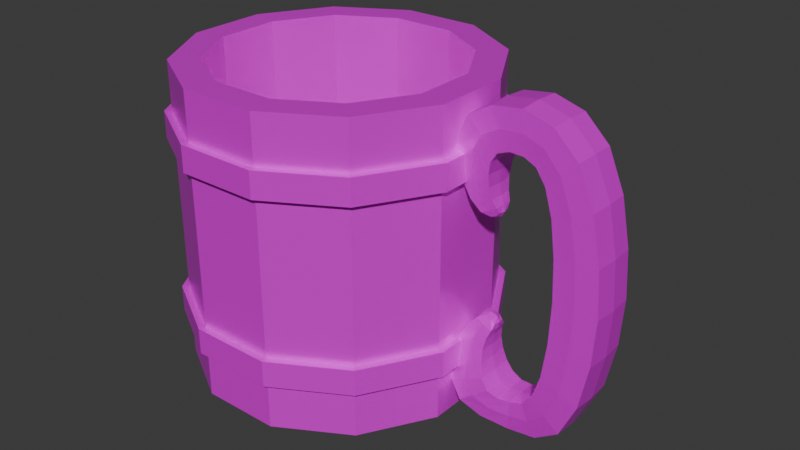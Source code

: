 # Source: jarra.blend  (saved by Blender 4.0.36; exported with 4.5.12 LTS)
import bpy
from mathutils import Matrix  # noqa: F401  (used for matrix-valued properties, if any)

bpy.ops.wm.read_factory_settings(use_empty=True)
scene = bpy.context.scene
scene.name = 'Scene'

# ---- collections
col_collection = bpy.data.collections.new('Collection'); scene.collection.children.link(col_collection)

# ---- images (referenced by path relative to the original .blend; pixels are not part of the script)
import os
ASSET_DIR = os.environ.get("B2B_ASSET_DIR", "")  # directory of the original .blend (textures are referenced by path, not embedded)
HERE = os.path.dirname(os.path.abspath(__file__))  # packed textures are extracted next to this script under _unpacked/

def load_image(name, relpath, width, height, colorspace="sRGB"):
    """Load a texture the original file referenced (path relative to the .blend, or extracted next to this script)."""
    p = next((c for c in (os.path.join(HERE, relpath), os.path.join(ASSET_DIR, relpath)) if relpath and os.path.exists(c)), "")
    if p:
        img = bpy.data.images.load(p, check_existing=True)
        img.name = name
    else:  # same state as the original file: an image datablock whose file is absent (Cycles renders it pink)
        img = bpy.data.images.new(name, width, height)
        img.source = "FILE"
        img.filepath = "//" + (relpath or name)
    img.colorspace_settings.name = colorspace
    return img
img_jarra_roughness = load_image('Jarra_Roughness', 'Jarra_Roughness.png', 1024, 1024, 'Non-Color')
img_jarra_metalness = load_image('Jarra_Metalness', 'Jarra_Metalness.png', 1024, 1024, 'Non-Color')
img_jarra_color = load_image('Jarra_Color', 'Jarra_Color.png', 1024, 1024, 'sRGB')

# ---- materials (node trees are filled in below, after node groups)
mat_jarra = bpy.data.materials.new('Jarra')

# ---- material node trees
mat_jarra.use_nodes = True; mat_jarra.node_tree.nodes.clear()
_N = mat_jarra.node_tree.nodes; _L = mat_jarra.node_tree.links
n0 = _N.new('ShaderNodeOutputMaterial'); n0.name = 'Material Output'; n0.location = (300, 300)
n1 = _N.new('ShaderNodeBsdfPrincipled'); n1.name = 'Principled BSDF'; n1.location = (10, 300)
n1.inputs[3].default_value = 1.45
n2 = _N.new('ShaderNodeTexImage'); n2.name = 'Image Texture.001'; n2.location = (-327, 205)
n2.image = img_jarra_roughness
n3 = _N.new('ShaderNodeTexImage'); n3.name = 'Image Texture.002'; n3.location = (-324, -86)
n3.image = img_jarra_metalness
n4 = _N.new('ShaderNodeTexImage'); n4.name = 'Image Texture'; n4.location = (-326, 498)
n4.image = img_jarra_color
_L.new(n1.outputs[0], n0.inputs[0])
_L.new(n2.outputs[0], n1.inputs[2])
_L.new(n3.outputs[0], n1.inputs[1])
_L.new(n4.outputs[0], n1.inputs[0])
n0.is_active_output = True

# ---- world
world_world = bpy.data.worlds.new('World'); scene.world = world_world
world_world.use_nodes = True; world_world.node_tree.nodes.clear()
_N = world_world.node_tree.nodes; _L = world_world.node_tree.links
n0 = _N.new('ShaderNodeOutputWorld'); n0.name = 'World Output'; n0.location = (300, 300)
n1 = _N.new('ShaderNodeBackground'); n1.name = 'Background'; n1.location = (10, 300)
n1.inputs[0].default_value = (0.05088, 0.05088, 0.05088, 1.0)
_L.new(n1.outputs[0], n0.inputs[0])
n0.is_active_output = True
world_world.color = (0.05088, 0.05088, 0.05088)
world_world.use_sun_shadow = False
world_world.sun_shadow_jitter_overblur = 0.0

# ---- meshes
me_cylinder = bpy.data.meshes.new('Cylinder')
me_cylinder.from_pydata([(-0.01896, 0.07046, -0.07296), (-0.01525, 0.05667, 0.07296), (0.01881, 0.0705, -0.07296), (0.01513, 0.0567, 0.07296), (0.05154, 0.05164, -0.07296), (0.04146, 0.04154, 0.07296), (0.07046, 0.01896, -0.07296), (0.05667, 0.01525, 0.07296), (0.0705, -0.01881, -0.07296), (0.0567, -0.01513, 0.07296), (0.05164, -0.05154, -0.07296), (0.04154, -0.04146, 0.07296), (0.01896, -0.07046, -0.07296), (0.01525, -0.05667, 0.07296), (-0.01881, -0.0705, -0.07296), (-0.01513, -0.0567, 0.07296), (-0.05154, -0.05164, -0.07296), (-0.04146, -0.04154, 0.07296), (-0.07046, -0.01896, -0.07296), (-0.05667, -0.01525, 0.07296), (-0.0705, 0.01881, -0.07296), (-0.0567, 0.01513, 0.07296), (-0.05164, 0.05154, -0.07296), (-0.04154, 0.04146, 0.07296), (0.01881, 0.0705, 0.07296), (-0.01896, 0.07046, 0.07296), (0.05154, 0.05164, 0.07296), (0.07046, 0.01896, 0.07296), (0.0705, -0.01881, 0.07296), (0.05164, -0.05154, 0.07296), (0.01896, -0.07046, 0.07296), (-0.01881, -0.0705, 0.07296), (-0.05154, -0.05164, 0.07296), (-0.07046, -0.01896, 0.07296), (-0.0705, 0.01881, 0.07296), (-0.05164, 0.05154, 0.07296), (0.01513, 0.0567, -0.06075), (-0.01525, 0.05667, -0.06075), (0.04146, 0.04154, -0.06075), (0.05667, 0.01525, -0.06075), (0.0567, -0.01513, -0.06075), (0.04154, -0.04146, -0.06075), (0.01525, -0.05667, -0.06075), (-0.01513, -0.0567, -0.06075), (-0.04146, -0.04154, -0.06075), (-0.05667, -0.01525, -0.06075), (-0.0567, 0.01513, -0.06075), (-0.04154, 0.04146, -0.06075), (-0.01967, -0.07371, -0.03736), (-0.01967, -0.07371, -0.04995), (-0.01967, -0.07371, 0.04995), (-0.01967, -0.07371, 0.03736), (-0.05389, -0.054, -0.03736), (-0.05389, -0.054, -0.04995), (-0.05389, -0.054, 0.04995), (-0.05389, -0.054, 0.03736), (-0.07367, -0.01982, -0.03736), (-0.07367, -0.01982, -0.04995), (-0.07367, -0.01982, 0.04995), (-0.07367, -0.01982, 0.03736), (-0.07371, 0.01967, -0.03736), (-0.07371, 0.01967, -0.04995), (-0.07371, 0.01967, 0.04995), (-0.07371, 0.01967, 0.03736), (-0.054, 0.05389, -0.03736), (-0.054, 0.05389, -0.04995), (-0.01982, 0.07367, -0.04995), (-0.01982, 0.07367, -0.03736), (-0.01982, 0.07367, 0.03736), (-0.01982, 0.07367, 0.04995), (-0.054, 0.05389, 0.04995), (-0.054, 0.05389, 0.03736), (-0.01896, 0.07046, 0.04995), (-0.01896, 0.07046, 0.03736), (-0.01896, 0.07046, -0.03736), (-0.01896, 0.07046, -0.04995), (0.01881, 0.0705, -0.04995), (0.01881, 0.0705, -0.03736), (0.01881, 0.0705, 0.03736), (0.01881, 0.0705, 0.04995), (0.05154, 0.05164, -0.04995), (0.05154, 0.05164, -0.03736), (0.05154, 0.05164, 0.03736), (0.05154, 0.05164, 0.04995), (0.07046, 0.01896, -0.04995), (0.07046, 0.01896, -0.03736), (0.07046, 0.01896, 0.03736), (0.07046, 0.01896, 0.04995), (0.0705, -0.01881, -0.04995), (0.0705, -0.01881, -0.03736), (0.0705, -0.01881, 0.03736), (0.0705, -0.01881, 0.04995), (0.05164, -0.05154, -0.04995), (0.05164, -0.05154, -0.03736), (0.05164, -0.05154, 0.03736), (0.05164, -0.05154, 0.04995), (0.01896, -0.07046, -0.04995), (0.01896, -0.07046, -0.03736), (0.01896, -0.07046, 0.03736), (0.01896, -0.07046, 0.04995), (-0.01881, -0.0705, -0.04995), (-0.01881, -0.0705, -0.03736), (-0.01881, -0.0705, 0.03736), (-0.01881, -0.0705, 0.04995), (-0.05154, -0.05164, -0.04995), (-0.05154, -0.05164, -0.03736), (-0.05154, -0.05164, 0.03736), (-0.05154, -0.05164, 0.04995), (-0.07046, -0.01896, -0.04995), (-0.07046, -0.01896, -0.03736), (-0.07046, -0.01896, 0.03736), (-0.07046, -0.01896, 0.04995), (-0.0705, 0.01881, -0.04995), (-0.0705, 0.01881, -0.03736), (-0.0705, 0.01881, 0.03736), (-0.0705, 0.01881, 0.04995), (-0.05164, 0.05154, -0.04995), (-0.05164, 0.05154, -0.03736), (-0.05164, 0.05154, 0.03736), (-0.05164, 0.05154, 0.04995), (0.01982, -0.07367, 0.03736), (0.01982, -0.07367, 0.04995), (0.01982, -0.07367, -0.04995), (0.01982, -0.07367, -0.03736), (0.054, -0.05389, 0.03736), (0.054, -0.05389, 0.04995), (0.054, -0.05389, -0.04995), (0.054, -0.05389, -0.03736), (0.07371, -0.01967, 0.03736), (0.07371, -0.01967, 0.04995), (0.07371, -0.01967, -0.04995), (0.07371, -0.01967, -0.03736), (0.07367, 0.01982, 0.03736), (0.07367, 0.01982, 0.04995), (0.07367, 0.01982, -0.04995), (0.07367, 0.01982, -0.03736), (0.05389, 0.054, 0.03736), (0.05389, 0.054, 0.04995), (0.05389, 0.054, -0.04995), (0.05389, 0.054, -0.03736), (0.01967, 0.07371, 0.03736), (0.01967, 0.07371, 0.04995), (0.01967, 0.07371, -0.04995), (0.01967, 0.07371, -0.03736), (0.06981, -0.008167, 0.04696), (0.07561, -0.01033, 0.06762), (0.06981, 0.008167, 0.04696), (0.07561, 0.01033, 0.06762), (0.08502, -0.008167, 0.04422), (0.0902, -0.01033, 0.05534), (0.08502, 0.008167, 0.04422), (0.0902, 0.01033, 0.05534), (0.1011, -0.01077, 0.07641), (0.1011, 0.01077, 0.07641), (0.1026, 0.01077, 0.05751), (0.1026, -0.01077, 0.05751), (0.1263, -0.01077, 0.0615), (0.1263, 0.01077, 0.0615), (0.1127, 0.01077, 0.04802), (0.1127, -0.01077, 0.04802), (0.08752, -0.002778, 0.02613), (0.08752, 0.002778, 0.02613), (0.08325, -0.002778, 0.02319), (0.08325, 0.002778, 0.02319), (0.07517, 0.005867, 0.02993), (0.08554, 0.005867, 0.03264), (0.08554, -0.005867, 0.03264), (0.07517, -0.005867, 0.02993), (0.06981, -0.008167, -0.04696), (0.07541, -0.00977, -0.06617), (0.06981, 0.008167, -0.04696), (0.07541, 0.00977, -0.06617), (0.08502, -0.008167, -0.04422), (0.08974, -0.00977, -0.05517), (0.08502, 0.008167, -0.04422), (0.08974, 0.00977, -0.05517), (0.1003, -0.008529, -0.07059), (0.1003, 0.008529, -0.07059), (0.1008, 0.008529, -0.05684), (0.1008, -0.008529, -0.05684), (0.1261, -0.01021, -0.06004), (0.1261, 0.01021, -0.06004), (0.1123, 0.01021, -0.04785), (0.1123, -0.01021, -0.04785), (0.08752, -0.002778, -0.02613), (0.08752, 0.002778, -0.02613), (0.08325, -0.002778, -0.02319), (0.08325, 0.002778, -0.02319), (0.07517, 0.005867, -0.02993), (0.08554, 0.005867, -0.03264), (0.08554, -0.005867, -0.03264), (0.07517, -0.005867, -0.02993), (0.1383, -0.01077, 0.02184), (0.1383, -0.01077, -0.02184), (0.1383, 0.01077, -0.02184), (0.1383, 0.01077, 0.02184), (0.1185, 0.01077, -0.01937), (0.1185, 0.01077, 0.01937), (0.1185, -0.01077, -0.01937), (0.1185, -0.01077, 0.01937), (0.06931, 5.58e-09, 0.04705), (0.0704, -0.009397, 0.05771), (0.07513, 4.791e-09, 0.06803), (0.0704, 0.009397, 0.05771), (0.07742, 0.008712, 0.04559), (0.0829, 0.01102, 0.06148), (0.08663, 0.009397, 0.05046), (0.08553, 5.92e-09, 0.04412), (0.09068, 7.084e-09, 0.05493), (0.08663, -0.009397, 0.05046), (0.07742, -0.008712, 0.04559), (0.0829, -0.01102, 0.06148), (0.1011, 1.767e-09, 0.07704), (0.1019, 0.01149, 0.06696), (0.1027, 5.742e-09, 0.05688), (0.1019, -0.01149, 0.06696), (0.08682, 0.01072, 0.07437), (0.09605, 0.01072, 0.05768), (0.09605, -0.01072, 0.05768), (0.08682, -0.01072, 0.07437), (0.1267, 2.022e-09, 0.06195), (0.1195, 0.01149, 0.05476), (0.1123, 6.082e-09, 0.04757), (0.1195, -0.01149, 0.05476), (0.1082, 0.01077, 0.05478), (0.1082, -0.01077, 0.05478), (0.1149, -0.01077, 0.07245), (0.1149, 0.01077, 0.07245), (0.07171, 0.006956, 0.03748), (0.0871, 0.00468, 0.0288), (0.08469, -0.006956, 0.03796), (0.07949, -0.00468, 0.02486), (0.08583, -0.003023, 0.02425), (0.0881, 5.525e-09, 0.02596), (0.08583, 0.003023, 0.02425), (0.08355, 5.827e-09, 0.02254), (0.07949, 0.00468, 0.02486), (0.08469, 0.006956, 0.03796), (0.0871, -0.00468, 0.0288), (0.07171, -0.006956, 0.03748), (0.08036, 0.006258, 0.03129), (0.07483, 5.725e-09, 0.02984), (0.08588, 5.521e-09, 0.03273), (0.08036, -0.006258, 0.03129), (0.06931, 5.504e-09, -0.04705), (0.07038, -0.009327, -0.05753), (0.07494, 5.054e-09, -0.06654), (0.07038, 0.009327, -0.05753), (0.07742, 0.008712, -0.04559), (0.08258, 0.01042, -0.06067), (0.08657, 0.009327, -0.05044), (0.08553, 5.835e-09, -0.04412), (0.09021, 6.846e-09, -0.0548), (0.08657, -0.009327, -0.05044), (0.07742, -0.008712, -0.04559), (0.08258, -0.01042, -0.06067), (0.1003, 2.828e-09, -0.07105), (0.1006, 0.009097, -0.06371), (0.1008, 5.487e-09, -0.05638), (0.1006, -0.009097, -0.06371), (0.08625, 0.009105, -0.07019), (0.09473, 0.009105, -0.0572), (0.09473, -0.009105, -0.0572), (0.08625, -0.009105, -0.07019), (0.1265, 2.276e-09, -0.06045), (0.1192, 0.01089, -0.05394), (0.1118, 5.674e-09, -0.04744), (0.1192, -0.01089, -0.05394), (0.1069, 0.00916, -0.05429), (0.1069, -0.00916, -0.05429), (0.1144, -0.00916, -0.06826), (0.1144, 0.00916, -0.06826), (0.07171, 0.006956, -0.03748), (0.0871, 0.00468, -0.0288), (0.08469, -0.006956, -0.03796), (0.07949, -0.00468, -0.02486), (0.08583, -0.003023, -0.02425), (0.0881, 5.585e-09, -0.02596), (0.08583, 0.003023, -0.02425), (0.08355, 5.772e-09, -0.02254), (0.07949, 0.00468, -0.02486), (0.08469, 0.006956, -0.03796), (0.0871, -0.00468, -0.0288), (0.07171, -0.006956, -0.03748), (0.08036, 0.006258, -0.03129), (0.07483, 5.801e-09, -0.02984), (0.08588, 5.547e-09, -0.03273), (0.08036, -0.006258, -0.03129), (0.1397, -0.01077, 0.0), (0.139, 9.021e-09, -0.02192), (0.1397, 0.01077, 1.529e-10), (0.139, 9.088e-09, 0.02192), (0.1284, 0.01149, -0.0206), (0.1193, 0.01077, 7.645e-11), (0.1284, 0.01149, 0.0206), (0.1179, 1.038e-08, -0.01928), (0.1193, -0.01077, 1.359e-10), (0.1179, 1.055e-08, 0.01928), (0.1284, -0.01149, -0.0206), (0.1284, -0.01149, 0.0206), (0.134, 0.0107, -0.04331), (0.134, -0.0107, -0.04331), (0.134, 0.01077, 0.04349), (0.134, -0.01077, 0.04349), (0.1162, -0.0107, -0.03591), (0.1163, -0.01077, 0.03593), (0.1162, 0.0107, -0.03591), (0.1163, 0.01077, 0.03593), (0.06986, 5.3e-09, 0.05796), (0.07852, 0.01002, 0.05409), (0.08717, 6.404e-09, 0.05022), (0.07852, -0.01002, 0.05409), (0.08337, -0.005069, 0.02677), (0.09144, 0.01143, 0.06603), (0.108, 4.808e-09, 0.05419), (0.09636, 6.591e-09, 0.05713), (0.08652, 3.482e-09, 0.07493), (0.09144, -0.01143, 0.06603), (0.1251, 0.01142, -0.03961), (0.1152, 1.036e-09, 0.07304), (0.1116, -0.01149, 0.06362), (0.1116, 0.01149, 0.06362), (0.0782, 0.00742, 0.03772), (0.1156, 7.882e-09, -0.03566), (0.1251, -0.01142, -0.03961), (0.08747, 5.491e-09, 0.02894), (0.07926, 6.018e-09, 0.0246), (0.08337, 0.005069, 0.02677), (0.08671, 5.721e-09, 0.02344), (0.07128, 5.402e-09, 0.03746), (0.08512, 5.631e-09, 0.03798), (0.0782, -0.00742, 0.03772), (0.06984, 5.181e-09, -0.05777), (0.07848, 0.009949, -0.05399), (0.08711, 6.455e-09, -0.0502), (0.07848, -0.009949, -0.05399), (0.08337, -0.005069, -0.02677), (0.09049, 0.009712, -0.06369), (0.1067, 4.96e-09, -0.05383), (0.09502, 6.15e-09, -0.05676), (0.08597, 4.094e-09, -0.07062), (0.09049, -0.009712, -0.06369), (0.1251, -0.01149, 0.03971), (0.1146, 1.648e-09, -0.06873), (0.1106, -0.009771, -0.06128), (0.1106, 0.009771, -0.06128), (0.0782, 0.00742, -0.03772), (0.1251, 0.01149, 0.03971), (0.1157, 8.171e-09, 0.03568), (0.1346, 5.402e-09, 0.04374), (0.08747, 5.551e-09, -0.02894), (0.07926, 5.963e-09, -0.0246), (0.08337, 0.005069, -0.02677), (0.08671, 5.678e-09, -0.02344), (0.07128, 5.394e-09, -0.03746), (0.08512, 5.691e-09, -0.03798), (0.0782, -0.00742, -0.03772), (0.1404, 1.038e-08, -6.795e-11), (0.1295, 0.01149, 5.096e-11), (0.1186, 1.143e-08, -8.494e-11), (0.1295, -0.01149, 2.039e-10), (0.1346, 5.504e-09, -0.04356)], [], [(0, 75, 76, 2), (83, 26, 27, 87), (87, 27, 28, 91), (91, 28, 29, 95), (95, 29, 30, 99), (99, 30, 31, 103), (103, 31, 32, 107), (107, 32, 33, 111), (111, 33, 34, 115), (115, 34, 35, 119), (19, 17, 44, 45), (78, 82, 81, 77), (0, 2, 4, 6, 8, 10, 12, 14, 16, 18, 20, 22), (1, 3, 24, 25), (3, 5, 26, 24), (5, 7, 27, 26), (7, 9, 28, 27), (9, 11, 29, 28), (11, 13, 30, 29), (13, 15, 31, 30), (15, 17, 32, 31), (17, 19, 33, 32), (19, 21, 34, 33), (21, 23, 35, 34), (23, 1, 25, 35), (36, 37, 47, 46, 45, 44, 43, 42, 41, 40, 39, 38), (13, 11, 41, 42), (7, 5, 38, 39), (21, 19, 45, 46), (15, 13, 42, 43), (9, 7, 39, 40), (23, 21, 46, 47), (3, 1, 37, 36), (17, 15, 43, 44), (11, 9, 40, 41), (1, 23, 47, 37), (5, 3, 36, 38), (79, 24, 26, 83), (70, 69, 68, 71), (114, 118, 117, 113), (110, 114, 113, 109), (106, 110, 109, 105), (102, 106, 105, 101), (98, 102, 101, 97), (94, 98, 97, 93), (90, 94, 93, 89), (86, 90, 89, 85), (82, 86, 85, 81), (22, 116, 75, 0), (73, 78, 77, 74), (20, 112, 116, 22), (18, 108, 112, 20), (16, 104, 108, 18), (14, 100, 104, 16), (12, 96, 100, 14), (10, 92, 96, 12), (8, 88, 92, 10), (6, 84, 88, 8), (4, 80, 84, 6), (2, 76, 80, 4), (72, 25, 24, 79), (118, 73, 74, 117), (119, 72, 69, 70), (72, 79, 141, 69), (96, 92, 126, 122), (103, 107, 54, 50), (77, 81, 139, 143), (98, 94, 124, 120), (113, 117, 64, 60), (88, 84, 134, 130), (95, 99, 121, 125), (90, 86, 132, 128), (105, 109, 56, 52), (80, 76, 142, 138), (116, 112, 61, 65), (87, 91, 129, 133), (82, 78, 140, 136), (97, 101, 48, 123), (118, 114, 63, 71), (108, 104, 53, 57), (79, 83, 137, 141), (115, 119, 70, 62), (89, 93, 127, 131), (110, 106, 55, 59), (100, 96, 122, 49), (107, 111, 58, 54), (119, 35, 25, 72), (66, 65, 64, 67), (62, 70, 71, 63), (65, 61, 60, 64), (58, 62, 63, 59), (61, 57, 56, 60), (54, 58, 59, 55), (57, 53, 52, 56), (50, 54, 55, 51), (53, 49, 48, 52), (121, 50, 51, 120), (49, 122, 123, 48), (125, 121, 120, 124), (122, 126, 127, 123), (129, 125, 124, 128), (126, 130, 131, 127), (133, 129, 128, 132), (130, 134, 135, 131), (137, 133, 132, 136), (134, 138, 139, 135), (141, 137, 136, 140), (138, 142, 143, 139), (69, 141, 140, 68), (142, 66, 67, 143), (106, 102, 51, 55), (85, 89, 131, 135), (111, 115, 62, 58), (78, 73, 68, 140), (104, 100, 49, 53), (114, 110, 59, 63), (93, 97, 123, 127), (76, 75, 66, 142), (73, 118, 71, 68), (83, 87, 133, 137), (112, 108, 57, 61), (74, 77, 143, 67), (101, 105, 52, 48), (86, 82, 136, 132), (91, 95, 125, 129), (75, 116, 65, 66), (84, 80, 138, 134), (109, 113, 60, 56), (94, 90, 128, 124), (99, 103, 50, 121), (92, 88, 130, 126), (117, 74, 67, 64), (102, 98, 120, 51), (81, 85, 135, 139), (144, 201, 308, 200), (201, 145, 202, 308), (308, 202, 147, 203), (200, 308, 203, 146), (146, 203, 309, 204), (203, 147, 205, 309), (309, 205, 151, 206), (204, 309, 206, 150), (150, 206, 310, 207), (206, 151, 208, 310), (310, 208, 149, 209), (207, 310, 209, 148), (148, 209, 311, 210), (209, 149, 211, 311), (311, 211, 145, 201), (210, 311, 201, 144), (166, 243, 312, 238), (243, 167, 231, 312), (312, 231, 162, 232), (238, 312, 232, 160), (151, 205, 313, 217), (205, 147, 216, 313), (313, 216, 153, 213), (217, 313, 213, 154), (155, 214, 314, 225), (214, 154, 224, 314), (314, 224, 158, 222), (225, 314, 222, 159), (149, 208, 315, 218), (208, 151, 217, 315), (315, 217, 154, 214), (218, 315, 214, 155), (147, 202, 316, 216), (202, 145, 219, 316), (316, 219, 152, 212), (216, 316, 212, 153), (145, 211, 317, 219), (211, 149, 218, 317), (317, 218, 155, 215), (219, 317, 215, 152), (182, 306, 318, 265), (306, 196, 292, 318), (318, 292, 194, 300), (265, 318, 300, 181), (153, 212, 319, 227), (212, 152, 226, 319), (319, 226, 156, 220), (227, 319, 220, 157), (152, 215, 320, 226), (215, 155, 225, 320), (320, 225, 159, 223), (226, 320, 223, 156), (154, 213, 321, 224), (213, 153, 227, 321), (321, 227, 157, 221), (224, 321, 221, 158), (146, 204, 322, 228), (204, 150, 237, 322), (322, 237, 165, 240), (228, 322, 240, 164), (183, 304, 323, 266), (304, 198, 295, 323), (323, 295, 196, 306), (266, 323, 306, 182), (180, 301, 324, 267), (301, 193, 298, 324), (324, 298, 198, 304), (267, 324, 304, 183), (165, 242, 325, 229), (242, 166, 238, 325), (325, 238, 160, 233), (229, 325, 233, 161), (167, 241, 326, 231), (241, 164, 236, 326), (326, 236, 163, 235), (231, 326, 235, 162), (164, 240, 327, 236), (240, 165, 229, 327), (327, 229, 161, 234), (236, 327, 234, 163), (163, 234, 328, 235), (234, 161, 233, 328), (328, 233, 160, 232), (235, 328, 232, 162), (144, 200, 329, 239), (200, 146, 228, 329), (329, 228, 164, 241), (239, 329, 241, 167), (150, 207, 330, 237), (207, 148, 230, 330), (330, 230, 166, 242), (237, 330, 242, 165), (148, 210, 331, 230), (210, 144, 239, 331), (331, 239, 167, 243), (230, 331, 243, 166), (168, 244, 332, 245), (244, 170, 247, 332), (332, 247, 171, 246), (245, 332, 246, 169), (170, 248, 333, 247), (248, 174, 250, 333), (333, 250, 175, 249), (247, 333, 249, 171), (174, 251, 334, 250), (251, 172, 253, 334), (334, 253, 173, 252), (250, 334, 252, 175), (172, 254, 335, 253), (254, 168, 245, 335), (335, 245, 169, 255), (253, 335, 255, 173), (190, 282, 336, 287), (282, 184, 276, 336), (336, 276, 186, 275), (287, 336, 275, 191), (175, 261, 337, 249), (261, 178, 257, 337), (337, 257, 177, 260), (249, 337, 260, 171), (179, 269, 338, 258), (269, 183, 266, 338), (338, 266, 182, 268), (258, 338, 268, 178), (173, 262, 339, 252), (262, 179, 258, 339), (339, 258, 178, 261), (252, 339, 261, 175), (171, 260, 340, 246), (260, 177, 256, 340), (340, 256, 176, 263), (246, 340, 263, 169), (169, 263, 341, 255), (263, 176, 259, 341), (341, 259, 179, 262), (255, 341, 262, 173), (156, 223, 342, 303), (223, 159, 305, 342), (342, 305, 199, 299), (303, 342, 299, 192), (177, 271, 343, 256), (271, 181, 264, 343), (343, 264, 180, 270), (256, 343, 270, 176), (176, 270, 344, 259), (270, 180, 267, 344), (344, 267, 183, 269), (259, 344, 269, 179), (178, 268, 345, 257), (268, 182, 265, 345), (345, 265, 181, 271), (257, 345, 271, 177), (170, 272, 346, 248), (272, 188, 284, 346), (346, 284, 189, 281), (248, 346, 281, 174), (158, 221, 347, 307), (221, 157, 302, 347), (347, 302, 195, 294), (307, 347, 294, 197), (159, 222, 348, 305), (222, 158, 307, 348), (348, 307, 197, 297), (305, 348, 297, 199), (157, 220, 349, 302), (220, 156, 303, 349), (349, 303, 192, 291), (302, 349, 291, 195), (189, 273, 350, 286), (273, 185, 277, 350), (350, 277, 184, 282), (286, 350, 282, 190), (191, 275, 351, 285), (275, 186, 279, 351), (351, 279, 187, 280), (285, 351, 280, 188), (188, 280, 352, 284), (280, 187, 278, 352), (352, 278, 185, 273), (284, 352, 273, 189), (187, 279, 353, 278), (279, 186, 276, 353), (353, 276, 184, 277), (278, 353, 277, 185), (168, 283, 354, 244), (283, 191, 285, 354), (354, 285, 188, 272), (244, 354, 272, 170), (174, 281, 355, 251), (281, 189, 286, 355), (355, 286, 190, 274), (251, 355, 274, 172), (172, 274, 356, 254), (274, 190, 287, 356), (356, 287, 191, 283), (254, 356, 283, 168), (193, 289, 357, 288), (289, 194, 290, 357), (357, 290, 195, 291), (288, 357, 291, 192), (194, 292, 358, 290), (292, 196, 293, 358), (358, 293, 197, 294), (290, 358, 294, 195), (196, 295, 359, 293), (295, 198, 296, 359), (359, 296, 199, 297), (293, 359, 297, 197), (198, 298, 360, 296), (298, 193, 288, 360), (360, 288, 192, 299), (296, 360, 299, 199), (181, 300, 361, 264), (300, 194, 289, 361), (361, 289, 193, 301), (264, 361, 301, 180)])
_uv = me_cylinder.uv_layers.new(name='UVMap')
_uv.uv.foreach_set('vector', [0.6112, 0.2902, 0.5687, 0.2902, 0.569, 0.2194, 0.6118, 0.2185, 0.3547, 0.1537, 0.3142, 0.1576, 0.3057, 0.09105, 0.3483, 0.08544, 0.3483, 0.08544, 0.3057, 0.09105, 0.2888, 0.02069, 0.3376, 0.01179, 0.3069, 0.7922, 0.2691, 0.7812, 0.2874, 0.7201, 0.3241, 0.7284, 0.3241, 0.7284, 0.2874, 0.7201, 0.2986, 0.6594, 0.3355, 0.6659, 0.3355, 0.6659, 0.2986, 0.6594, 0.3063, 0.5986, 0.3441, 0.6036, 0.3441, 0.6036, 0.3063, 0.5986, 0.3126, 0.5381, 0.3508, 0.5413, 0.3508, 0.5413, 0.3126, 0.5381, 0.3174, 0.475, 0.3557, 0.4779, 0.3557, 0.4779, 0.3174, 0.475, 0.32, 0.4123, 0.3589, 0.4142, 0.3589, 0.4142, 0.32, 0.4123, 0.3215, 0.3502, 0.3607, 0.3503, 0.2892, 0.4731, 0.2869, 0.5355, 0.02301, 0.5174, 0.025, 0.4628, 0.3921, 0.2178, 0.3886, 0.1506, 0.532, 0.1493, 0.5333, 0.2201, 0.7789, 0.539, 0.84, 0.5742, 0.8752, 0.6353, 0.8752, 0.7057, 0.84, 0.7668, 0.7789, 0.802, 0.7084, 0.802, 0.6474, 0.7668, 0.6121, 0.7057, 0.6121, 0.6353, 0.6474, 0.5742, 0.7084, 0.539, 0.2924, 0.286, 0.2942, 0.2224, 0.3185, 0.2213, 0.3213, 0.2855, 0.2942, 0.2224, 0.2874, 0.1599, 0.3142, 0.1576, 0.3185, 0.2213, 0.2874, 0.1599, 0.2773, 0.09617, 0.3057, 0.09105, 0.3142, 0.1576, 0.2773, 0.09617, 0.2638, 0.03349, 0.2888, 0.02069, 0.3057, 0.09105, 0.2493, 0.7685, 0.2638, 0.7141, 0.2874, 0.7201, 0.2691, 0.7812, 0.2638, 0.7141, 0.2716, 0.655, 0.2986, 0.6594, 0.2874, 0.7201, 0.2716, 0.655, 0.2832, 0.5956, 0.3063, 0.5986, 0.2986, 0.6594, 0.2832, 0.5956, 0.2869, 0.5355, 0.3126, 0.5381, 0.3063, 0.5986, 0.2869, 0.5355, 0.2892, 0.4731, 0.3174, 0.475, 0.3126, 0.5381, 0.2892, 0.4731, 0.2963, 0.4113, 0.32, 0.4123, 0.3174, 0.475, 0.2963, 0.4113, 0.2952, 0.3497, 0.3215, 0.3502, 0.32, 0.4123, 0.2952, 0.3497, 0.2924, 0.286, 0.3213, 0.2855, 0.3215, 0.3502, 0.9715, 0.1834, 0.9224, 0.2118, 0.8657, 0.2118, 0.8166, 0.1834, 0.7882, 0.1343, 0.7882, 0.07761, 0.8166, 0.02851, 0.8657, 0.0001587, 0.9224, 0.0001587, 0.9715, 0.02851, 0.9998, 0.07761, 0.9998, 0.1343, 0.2716, 0.655, 0.2638, 0.7141, 0.007862, 0.678, 0.01428, 0.6248, 0.2773, 0.09617, 0.2874, 0.1599, 0.01437, 0.1842, 0.007799, 0.1277, 0.2963, 0.4113, 0.2892, 0.4731, 0.025, 0.4628, 0.02584, 0.4078, 0.2832, 0.5956, 0.2716, 0.655, 0.01428, 0.6248, 0.01941, 0.5713, 0.2638, 0.03349, 0.2773, 0.09617, 0.007799, 0.1277, 0.0001587, 0.07126, 0.2952, 0.3497, 0.2963, 0.4113, 0.02584, 0.4078, 0.02514, 0.3525, 0.2942, 0.2224, 0.2924, 0.286, 0.02281, 0.2966, 0.01936, 0.2405, 0.2869, 0.5355, 0.2832, 0.5956, 0.01941, 0.5713, 0.02301, 0.5174, 0.2638, 0.7141, 0.2493, 0.7685, 0.0001587, 0.7346, 0.007862, 0.678, 0.2924, 0.286, 0.2952, 0.3497, 0.02514, 0.3525, 0.02281, 0.2966, 0.2874, 0.1599, 0.2942, 0.2224, 0.01936, 0.2405, 0.01437, 0.1842, 0.3586, 0.2198, 0.3185, 0.2213, 0.3142, 0.1576, 0.3547, 0.1537, 0.3661, 0.3504, 0.366, 0.2853, 0.3882, 0.2844, 0.388, 0.3501, 0.3915, 0.4151, 0.3935, 0.3503, 0.5317, 0.3591, 0.5285, 0.4275, 0.388, 0.4796, 0.3915, 0.4151, 0.5285, 0.4275, 0.5236, 0.4951, 0.3829, 0.5437, 0.388, 0.4796, 0.5236, 0.4951, 0.5172, 0.5621, 0.376, 0.6071, 0.3829, 0.5437, 0.5172, 0.5621, 0.5096, 0.6285, 0.3672, 0.6706, 0.376, 0.6071, 0.5096, 0.6285, 0.501, 0.6947, 0.3556, 0.7349, 0.3672, 0.6706, 0.501, 0.6947, 0.4917, 0.7606, 0.3427, 0.8025, 0.3556, 0.7349, 0.4917, 0.7606, 0.4797, 0.8271, 0.3829, 0.0818, 0.3775, 0.01025, 0.5251, 0.00243, 0.5297, 0.07733, 0.3886, 0.1506, 0.3829, 0.0818, 0.5297, 0.07733, 0.532, 0.1493, 0.6088, 0.3613, 0.5667, 0.3602, 0.5687, 0.2902, 0.6112, 0.2902, 0.3937, 0.2844, 0.3921, 0.2178, 0.5333, 0.2201, 0.5334, 0.29, 0.6046, 0.4315, 0.563, 0.4294, 0.5667, 0.3602, 0.6088, 0.3613, 0.5989, 0.5008, 0.5578, 0.4978, 0.563, 0.4294, 0.6046, 0.4315, 0.5917, 0.5692, 0.5511, 0.5654, 0.5578, 0.4978, 0.5989, 0.5008, 0.5835, 0.6367, 0.5432, 0.6323, 0.5511, 0.5654, 0.5917, 0.5692, 0.5746, 0.7035, 0.5344, 0.6989, 0.5432, 0.6323, 0.5835, 0.6367, 0.5659, 0.7701, 0.5246, 0.7652, 0.5344, 0.6989, 0.5746, 0.7035, 0.5576, 0.8385, 0.5159, 0.8335, 0.5246, 0.7652, 0.5659, 0.7701, 0.6092, 0.0745, 0.5656, 0.07605, 0.5659, 0.002011, 0.6085, 0.002007, 0.6109, 0.1465, 0.5678, 0.1481, 0.5656, 0.07605, 0.6092, 0.0745, 0.6118, 0.2185, 0.569, 0.2194, 0.5678, 0.1481, 0.6109, 0.1465, 0.3606, 0.2853, 0.3213, 0.2855, 0.3185, 0.2213, 0.3586, 0.2198, 0.3935, 0.3503, 0.3937, 0.2844, 0.5334, 0.29, 0.5317, 0.3591, 0.3607, 0.3503, 0.3606, 0.2853, 0.366, 0.2853, 0.3661, 0.3504, 0.3606, 0.2853, 0.3586, 0.2198, 0.3641, 0.2196, 0.366, 0.2853, 0.5344, 0.6989, 0.5246, 0.7652, 0.5187, 0.7643, 0.5288, 0.6981, 0.3441, 0.6036, 0.3508, 0.5413, 0.3561, 0.5417, 0.3494, 0.6043, 0.5333, 0.2201, 0.532, 0.1493, 0.5379, 0.1492, 0.5392, 0.2201, 0.3672, 0.6706, 0.3556, 0.7349, 0.35, 0.7336, 0.3619, 0.6697, 0.5285, 0.4275, 0.5317, 0.3591, 0.5375, 0.3595, 0.5342, 0.428, 0.5659, 0.002011, 0.5656, 0.07605, 0.5597, 0.07603, 0.56, 0.0003009, 0.3241, 0.7284, 0.3355, 0.6659, 0.3408, 0.6668, 0.3292, 0.7297, 0.3775, 0.01025, 0.3829, 0.0818, 0.3771, 0.08214, 0.3719, 0.00835, 0.5172, 0.5621, 0.5236, 0.4951, 0.5292, 0.4957, 0.5228, 0.5628, 0.5678, 0.1481, 0.569, 0.2194, 0.563, 0.2194, 0.5618, 0.1481, 0.5667, 0.3602, 0.563, 0.4294, 0.5572, 0.429, 0.5608, 0.3598, 0.3483, 0.08544, 0.3376, 0.01179, 0.3443, 0.009753, 0.3545, 0.08482, 0.3886, 0.1506, 0.3921, 0.2178, 0.3865, 0.218, 0.3829, 0.151, 0.501, 0.6947, 0.5096, 0.6285, 0.5152, 0.6293, 0.5065, 0.6955, 0.3935, 0.3503, 0.3915, 0.4151, 0.3861, 0.4148, 0.388, 0.3501, 0.5578, 0.4978, 0.5511, 0.5654, 0.5454, 0.5647, 0.552, 0.4972, 0.3586, 0.2198, 0.3547, 0.1537, 0.3603, 0.1532, 0.3641, 0.2196, 0.3589, 0.4142, 0.3607, 0.3503, 0.3661, 0.3504, 0.3643, 0.4145, 0.4797, 0.8271, 0.4917, 0.7606, 0.497, 0.7615, 0.4845, 0.8296, 0.388, 0.4796, 0.3829, 0.5437, 0.3775, 0.5432, 0.3826, 0.4791, 0.5432, 0.6323, 0.5344, 0.6989, 0.5288, 0.6981, 0.5376, 0.6316, 0.3508, 0.5413, 0.3557, 0.4779, 0.361, 0.4783, 0.3561, 0.5417, 0.3607, 0.3503, 0.3215, 0.3502, 0.3213, 0.2855, 0.3606, 0.2853, 0.5628, 0.29, 0.5608, 0.3598, 0.5375, 0.3595, 0.5392, 0.2902, 0.3643, 0.4145, 0.3661, 0.3504, 0.388, 0.3501, 0.3861, 0.4148, 0.5608, 0.3598, 0.5572, 0.429, 0.5342, 0.428, 0.5375, 0.3595, 0.361, 0.4783, 0.3643, 0.4145, 0.3861, 0.4148, 0.3826, 0.4791, 0.5572, 0.429, 0.552, 0.4972, 0.5292, 0.4957, 0.5342, 0.428, 0.3561, 0.5417, 0.361, 0.4783, 0.3826, 0.4791, 0.3775, 0.5432, 0.552, 0.4972, 0.5454, 0.5647, 0.5228, 0.5628, 0.5292, 0.4957, 0.3494, 0.6043, 0.3561, 0.5417, 0.3775, 0.5432, 0.3707, 0.6064, 0.5454, 0.5647, 0.5376, 0.6316, 0.5152, 0.6293, 0.5228, 0.5628, 0.3408, 0.6668, 0.3494, 0.6043, 0.3707, 0.6064, 0.3619, 0.6697, 0.5376, 0.6316, 0.5288, 0.6981, 0.5065, 0.6955, 0.5152, 0.6293, 0.3292, 0.7297, 0.3408, 0.6668, 0.3619, 0.6697, 0.35, 0.7336, 0.5288, 0.6981, 0.5187, 0.7643, 0.497, 0.7615, 0.5065, 0.6955, 0.3114, 0.7954, 0.3292, 0.7297, 0.35, 0.7336, 0.3361, 0.8025, 0.5187, 0.7643, 0.5095, 0.8342, 0.4845, 0.8296, 0.497, 0.7615, 0.3545, 0.08482, 0.3443, 0.009753, 0.3719, 0.00835, 0.3771, 0.08214, 0.56, 0.0003009, 0.5597, 0.07603, 0.5361, 0.07722, 0.532, 0.0001588, 0.3603, 0.1532, 0.3545, 0.08482, 0.3771, 0.08214, 0.3829, 0.151, 0.5597, 0.07603, 0.5618, 0.1481, 0.5379, 0.1492, 0.5361, 0.07722, 0.3641, 0.2196, 0.3603, 0.1532, 0.3829, 0.151, 0.3865, 0.218, 0.5618, 0.1481, 0.563, 0.2194, 0.5392, 0.2201, 0.5379, 0.1492, 0.366, 0.2853, 0.3641, 0.2196, 0.3865, 0.218, 0.3882, 0.2844, 0.563, 0.2194, 0.5628, 0.29, 0.5392, 0.2902, 0.5392, 0.2201, 0.3829, 0.5437, 0.376, 0.6071, 0.3707, 0.6064, 0.3775, 0.5432, 0.5297, 0.07733, 0.5251, 0.00243, 0.532, 0.0001588, 0.5361, 0.07722, 0.3557, 0.4779, 0.3589, 0.4142, 0.3643, 0.4145, 0.361, 0.4783, 0.3921, 0.2178, 0.3937, 0.2844, 0.3882, 0.2844, 0.3865, 0.218, 0.5511, 0.5654, 0.5432, 0.6323, 0.5376, 0.6316, 0.5454, 0.5647, 0.3915, 0.4151, 0.388, 0.4796, 0.3826, 0.4791, 0.3861, 0.4148, 0.4917, 0.7606, 0.501, 0.6947, 0.5065, 0.6955, 0.497, 0.7615, 0.569, 0.2194, 0.5687, 0.2902, 0.5628, 0.29, 0.563, 0.2194, 0.3937, 0.2844, 0.3935, 0.3503, 0.388, 0.3501, 0.3882, 0.2844, 0.3547, 0.1537, 0.3483, 0.08544, 0.3545, 0.08482, 0.3603, 0.1532, 0.563, 0.4294, 0.5578, 0.4978, 0.552, 0.4972, 0.5572, 0.429, 0.5334, 0.29, 0.5333, 0.2201, 0.5392, 0.2201, 0.5392, 0.2902, 0.5096, 0.6285, 0.5172, 0.5621, 0.5228, 0.5628, 0.5152, 0.6293, 0.3829, 0.0818, 0.3886, 0.1506, 0.3829, 0.151, 0.3771, 0.08214, 0.3069, 0.7922, 0.3241, 0.7284, 0.3292, 0.7297, 0.3114, 0.7954, 0.5687, 0.2902, 0.5667, 0.3602, 0.5608, 0.3598, 0.5628, 0.29, 0.5656, 0.07605, 0.5678, 0.1481, 0.5618, 0.1481, 0.5597, 0.07603, 0.5236, 0.4951, 0.5285, 0.4275, 0.5342, 0.428, 0.5292, 0.4957, 0.3556, 0.7349, 0.3427, 0.8025, 0.3361, 0.8025, 0.35, 0.7336, 0.3355, 0.6659, 0.3441, 0.6036, 0.3494, 0.6043, 0.3408, 0.6668, 0.5246, 0.7652, 0.5159, 0.8335, 0.5095, 0.8342, 0.5187, 0.7643, 0.5317, 0.3591, 0.5334, 0.29, 0.5392, 0.2902, 0.5375, 0.3595, 0.376, 0.6071, 0.3672, 0.6706, 0.3619, 0.6697, 0.3707, 0.6064, 0.532, 0.1493, 0.5297, 0.07733, 0.5361, 0.07722, 0.5379, 0.1492, 0.6645, 0.4877, 0.6646, 0.4735, 0.6759, 0.4742, 0.6757, 0.4881, 0.6646, 0.4735, 0.6646, 0.4603, 0.6761, 0.4609, 0.6759, 0.4742, 0.6759, 0.4742, 0.6761, 0.4609, 0.6876, 0.4607, 0.6873, 0.4739, 0.6757, 0.4881, 0.6759, 0.4742, 0.6873, 0.4739, 0.6869, 0.4881, 0.6869, 0.4881, 0.6873, 0.4739, 0.7005, 0.4758, 0.6993, 0.4918, 0.6873, 0.4739, 0.6876, 0.4607, 0.7017, 0.4609, 0.7005, 0.4758, 0.7005, 0.4758, 0.7017, 0.4609, 0.7246, 0.4611, 0.7235, 0.4792, 0.6993, 0.4918, 0.7005, 0.4758, 0.7235, 0.4792, 0.7178, 0.4986, 0.7517, 0.3592, 0.7492, 0.3472, 0.7671, 0.347, 0.7671, 0.3591, 0.7492, 0.3472, 0.7473, 0.3359, 0.7672, 0.3356, 0.7671, 0.347, 0.7671, 0.347, 0.7672, 0.3356, 0.787, 0.3361, 0.785, 0.3474, 0.7671, 0.3591, 0.7671, 0.347, 0.785, 0.3474, 0.7825, 0.3593, 0.6333, 0.4972, 0.6282, 0.4777, 0.6513, 0.475, 0.652, 0.4911, 0.6282, 0.4777, 0.6277, 0.4595, 0.6506, 0.4601, 0.6513, 0.475, 0.6513, 0.475, 0.6506, 0.4601, 0.6646, 0.4603, 0.6646, 0.4735, 0.652, 0.4911, 0.6513, 0.475, 0.6646, 0.4735, 0.6645, 0.4877, 0.6506, 0.5262, 0.66, 0.5181, 0.6649, 0.5265, 0.6592, 0.5339, 0.66, 0.5181, 0.6673, 0.5134, 0.6694, 0.5219, 0.6649, 0.5265, 0.6649, 0.5265, 0.6694, 0.5219, 0.6714, 0.5272, 0.6701, 0.5311, 0.6592, 0.5339, 0.6649, 0.5265, 0.6701, 0.5311, 0.6675, 0.5366, 0.7246, 0.4611, 0.7017, 0.4609, 0.7038, 0.4446, 0.7268, 0.4422, 0.7017, 0.4609, 0.6876, 0.4607, 0.6894, 0.4456, 0.7038, 0.4446, 0.7038, 0.4446, 0.6894, 0.4456, 0.6906, 0.4275, 0.7054, 0.4263, 0.7268, 0.4422, 0.7038, 0.4446, 0.7054, 0.4263, 0.7278, 0.4231, 0.7879, 0.3118, 0.7673, 0.3115, 0.7673, 0.2999, 0.7879, 0.3001, 0.7673, 0.3115, 0.7466, 0.3117, 0.7468, 0.3, 0.7673, 0.2999, 0.7673, 0.2999, 0.7468, 0.3, 0.747, 0.2848, 0.7674, 0.2848, 0.7879, 0.3001, 0.7673, 0.2999, 0.7674, 0.2848, 0.7877, 0.285, 0.787, 0.3361, 0.7672, 0.3356, 0.7672, 0.3238, 0.7878, 0.3242, 0.7672, 0.3356, 0.7473, 0.3359, 0.7466, 0.3241, 0.7672, 0.3238, 0.7672, 0.3238, 0.7466, 0.3241, 0.7466, 0.3117, 0.7673, 0.3115, 0.7878, 0.3242, 0.7672, 0.3238, 0.7673, 0.3115, 0.7879, 0.3118, 0.6876, 0.4607, 0.6761, 0.4609, 0.6764, 0.4454, 0.6894, 0.4456, 0.6761, 0.4609, 0.6646, 0.4603, 0.6633, 0.4452, 0.6764, 0.4454, 0.6764, 0.4454, 0.6633, 0.4452, 0.6627, 0.4271, 0.6767, 0.4274, 0.6894, 0.4456, 0.6764, 0.4454, 0.6767, 0.4274, 0.6906, 0.4275, 0.6646, 0.4603, 0.6506, 0.4601, 0.649, 0.4438, 0.6633, 0.4452, 0.6506, 0.4601, 0.6277, 0.4595, 0.6261, 0.4406, 0.649, 0.4438, 0.649, 0.4438, 0.6261, 0.4406, 0.6257, 0.4215, 0.648, 0.4254, 0.6633, 0.4452, 0.649, 0.4438, 0.648, 0.4254, 0.6627, 0.4271, 0.7332, 0.1464, 0.7407, 0.178, 0.7185, 0.179, 0.7126, 0.1487, 0.7407, 0.178, 0.7454, 0.2188, 0.7224, 0.2199, 0.7185, 0.179, 0.7185, 0.179, 0.7224, 0.2199, 0.7015, 0.2207, 0.6997, 0.1795, 0.7126, 0.1487, 0.7185, 0.179, 0.6997, 0.1795, 0.6962, 0.1498, 0.6906, 0.4275, 0.6767, 0.4274, 0.677, 0.4084, 0.6917, 0.4087, 0.6767, 0.4274, 0.6627, 0.4271, 0.6622, 0.4082, 0.677, 0.4084, 0.677, 0.4084, 0.6622, 0.4082, 0.6603, 0.3854, 0.6773, 0.3852, 0.6917, 0.4087, 0.677, 0.4084, 0.6773, 0.3852, 0.6943, 0.3859, 0.6627, 0.4271, 0.648, 0.4254, 0.647, 0.4068, 0.6622, 0.4082, 0.648, 0.4254, 0.6257, 0.4215, 0.6251, 0.404, 0.647, 0.4068, 0.647, 0.4068, 0.6251, 0.404, 0.6211, 0.3823, 0.6433, 0.3842, 0.6622, 0.4082, 0.647, 0.4068, 0.6433, 0.3842, 0.6603, 0.3854, 0.7278, 0.4231, 0.7054, 0.4263, 0.7069, 0.4077, 0.7289, 0.4057, 0.7054, 0.4263, 0.6906, 0.4275, 0.6917, 0.4087, 0.7069, 0.4077, 0.7069, 0.4077, 0.6917, 0.4087, 0.6943, 0.3859, 0.7114, 0.3853, 0.7289, 0.4057, 0.7069, 0.4077, 0.7114, 0.3853, 0.7336, 0.3841, 0.6869, 0.4881, 0.6993, 0.4918, 0.6955, 0.5068, 0.6855, 0.502, 0.6993, 0.4918, 0.7178, 0.4986, 0.7092, 0.515, 0.6955, 0.5068, 0.6955, 0.5068, 0.7092, 0.515, 0.6996, 0.527, 0.6905, 0.5185, 0.6855, 0.502, 0.6955, 0.5068, 0.6905, 0.5185, 0.6833, 0.5137, 0.7871, 0.1048, 0.7879, 0.1281, 0.768, 0.1281, 0.7681, 0.105, 0.7879, 0.1281, 0.7878, 0.159, 0.7678, 0.1589, 0.768, 0.1281, 0.768, 0.1281, 0.7678, 0.1589, 0.7478, 0.1589, 0.748, 0.1279, 0.7681, 0.105, 0.768, 0.1281, 0.748, 0.1279, 0.749, 0.1046, 0.6658, 0.1493, 0.6614, 0.1789, 0.6427, 0.1778, 0.6495, 0.1477, 0.6614, 0.1789, 0.6583, 0.22, 0.6375, 0.2186, 0.6427, 0.1778, 0.6427, 0.1778, 0.6375, 0.2186, 0.6145, 0.2168, 0.6205, 0.1761, 0.6495, 0.1477, 0.6427, 0.1778, 0.6205, 0.1761, 0.629, 0.1448, 0.756, 0.3808, 0.767, 0.3808, 0.767, 0.3885, 0.7583, 0.3885, 0.767, 0.3808, 0.778, 0.3809, 0.7757, 0.3885, 0.767, 0.3885, 0.767, 0.3885, 0.7757, 0.3885, 0.7722, 0.3936, 0.7669, 0.3941, 0.7583, 0.3885, 0.767, 0.3885, 0.7669, 0.3941, 0.7617, 0.3936, 0.6673, 0.5134, 0.6753, 0.5132, 0.6752, 0.522, 0.6694, 0.5219, 0.6753, 0.5132, 0.6833, 0.5137, 0.681, 0.522, 0.6752, 0.522, 0.6752, 0.522, 0.681, 0.522, 0.6787, 0.5273, 0.6751, 0.528, 0.6694, 0.5219, 0.6752, 0.522, 0.6751, 0.528, 0.6714, 0.5272, 0.6833, 0.5137, 0.6905, 0.5185, 0.6853, 0.5269, 0.681, 0.522, 0.6905, 0.5185, 0.6996, 0.527, 0.6908, 0.5344, 0.6853, 0.5269, 0.6853, 0.5269, 0.6908, 0.5344, 0.6823, 0.5368, 0.68, 0.5313, 0.681, 0.522, 0.6853, 0.5269, 0.68, 0.5313, 0.6787, 0.5273, 0.6787, 0.5273, 0.68, 0.5313, 0.675, 0.5327, 0.6751, 0.528, 0.68, 0.5313, 0.6823, 0.5368, 0.6749, 0.5386, 0.675, 0.5327, 0.675, 0.5327, 0.6749, 0.5386, 0.6675, 0.5366, 0.6701, 0.5311, 0.6751, 0.528, 0.675, 0.5327, 0.6701, 0.5311, 0.6714, 0.5272, 0.6645, 0.4877, 0.6757, 0.4881, 0.6755, 0.5017, 0.6655, 0.5017, 0.6757, 0.4881, 0.6869, 0.4881, 0.6855, 0.502, 0.6755, 0.5017, 0.6755, 0.5017, 0.6855, 0.502, 0.6833, 0.5137, 0.6753, 0.5132, 0.6655, 0.5017, 0.6755, 0.5017, 0.6753, 0.5132, 0.6673, 0.5134, 0.7517, 0.3592, 0.7671, 0.3591, 0.767, 0.3708, 0.754, 0.3708, 0.7671, 0.3591, 0.7825, 0.3593, 0.7801, 0.3709, 0.767, 0.3708, 0.767, 0.3708, 0.7801, 0.3709, 0.778, 0.3809, 0.767, 0.3808, 0.754, 0.3708, 0.767, 0.3708, 0.767, 0.3808, 0.756, 0.3808, 0.6333, 0.4972, 0.652, 0.4911, 0.6553, 0.5061, 0.6414, 0.514, 0.652, 0.4911, 0.6645, 0.4877, 0.6655, 0.5017, 0.6553, 0.5061, 0.6553, 0.5061, 0.6655, 0.5017, 0.6673, 0.5134, 0.66, 0.5181, 0.6414, 0.514, 0.6553, 0.5061, 0.66, 0.5181, 0.6506, 0.5262, 0.6725, 0.04775, 0.6826, 0.04759, 0.6824, 0.05982, 0.6727, 0.06017, 0.6826, 0.04759, 0.6927, 0.04806, 0.6921, 0.06047, 0.6824, 0.05982, 0.6824, 0.05982, 0.6921, 0.06047, 0.6924, 0.07043, 0.6822, 0.07065, 0.6727, 0.06017, 0.6824, 0.05982, 0.6822, 0.07065, 0.6721, 0.07012, 0.6927, 0.04806, 0.7044, 0.04539, 0.7043, 0.05985, 0.6921, 0.06047, 0.7044, 0.04539, 0.7224, 0.04067, 0.7257, 0.05961, 0.7043, 0.05985, 0.7043, 0.05985, 0.7257, 0.05961, 0.7235, 0.07552, 0.7036, 0.07212, 0.6921, 0.06047, 0.7043, 0.05985, 0.7036, 0.07212, 0.6924, 0.07043, 0.7533, 0.03419, 0.7683, 0.03435, 0.7683, 0.04612, 0.7509, 0.04585, 0.7683, 0.03435, 0.7834, 0.03431, 0.7856, 0.04598, 0.7683, 0.04612, 0.7683, 0.04612, 0.7856, 0.04598, 0.7865, 0.05637, 0.7682, 0.0566, 0.7509, 0.04585, 0.7683, 0.04612, 0.7682, 0.0566, 0.7499, 0.05623, 0.6431, 0.03943, 0.6609, 0.0447, 0.6605, 0.05916, 0.6392, 0.05825, 0.6609, 0.0447, 0.6725, 0.04775, 0.6727, 0.06017, 0.6605, 0.05916, 0.6605, 0.05916, 0.6727, 0.06017, 0.6721, 0.07012, 0.6609, 0.07145, 0.6392, 0.05825, 0.6605, 0.05916, 0.6609, 0.07145, 0.6409, 0.07422, 0.6597, 0.01152, 0.6681, 0.004338, 0.6734, 0.01149, 0.6686, 0.01947, 0.6681, 0.004338, 0.6762, 0.001908, 0.6785, 0.007216, 0.6734, 0.01149, 0.6734, 0.01149, 0.6785, 0.007216, 0.6797, 0.01103, 0.6776, 0.01606, 0.6686, 0.01947, 0.6734, 0.01149, 0.6776, 0.01606, 0.6754, 0.02402, 0.7235, 0.07552, 0.7237, 0.09092, 0.7061, 0.08633, 0.7036, 0.07212, 0.7237, 0.09092, 0.7253, 0.1076, 0.7085, 0.1062, 0.7061, 0.08633, 0.7061, 0.08633, 0.7085, 0.1062, 0.6958, 0.1051, 0.694, 0.0835, 0.7036, 0.07212, 0.7061, 0.08633, 0.694, 0.0835, 0.6924, 0.07043, 0.784, 0.07727, 0.7852, 0.08938, 0.7681, 0.08949, 0.7682, 0.0774, 0.7852, 0.08938, 0.7871, 0.1048, 0.7681, 0.105, 0.7681, 0.08949, 0.7681, 0.08949, 0.7681, 0.105, 0.749, 0.1046, 0.751, 0.08925, 0.7682, 0.0774, 0.7681, 0.08949, 0.751, 0.08925, 0.7523, 0.07715, 0.7865, 0.05637, 0.7852, 0.06622, 0.7682, 0.06642, 0.7682, 0.0566, 0.7852, 0.06622, 0.784, 0.07727, 0.7682, 0.0774, 0.7682, 0.06642, 0.7682, 0.06642, 0.7682, 0.0774, 0.7523, 0.07715, 0.7512, 0.06609, 0.7682, 0.0566, 0.7682, 0.06642, 0.7512, 0.06609, 0.7499, 0.05623, 0.6924, 0.07043, 0.694, 0.0835, 0.682, 0.08417, 0.6822, 0.07065, 0.694, 0.0835, 0.6958, 0.1051, 0.6817, 0.105, 0.682, 0.08417, 0.682, 0.08417, 0.6817, 0.105, 0.6676, 0.1046, 0.6701, 0.08313, 0.6822, 0.07065, 0.682, 0.08417, 0.6701, 0.08313, 0.6721, 0.07012, 0.6721, 0.07012, 0.6701, 0.08313, 0.658, 0.08557, 0.6609, 0.07145, 0.6701, 0.08313, 0.6676, 0.1046, 0.6549, 0.1054, 0.658, 0.08557, 0.658, 0.08557, 0.6549, 0.1054, 0.6381, 0.1062, 0.6402, 0.08961, 0.6609, 0.07145, 0.658, 0.08557, 0.6402, 0.08961, 0.6409, 0.07422, 0.6603, 0.3854, 0.6433, 0.3842, 0.638, 0.3512, 0.6576, 0.3518, 0.6433, 0.3842, 0.6211, 0.3823, 0.6154, 0.3504, 0.638, 0.3512, 0.638, 0.3512, 0.6154, 0.3504, 0.6121, 0.3093, 0.6353, 0.3089, 0.6576, 0.3518, 0.638, 0.3512, 0.6353, 0.3089, 0.6565, 0.3086, 0.6958, 0.1051, 0.6954, 0.1283, 0.6814, 0.1277, 0.6817, 0.105, 0.6954, 0.1283, 0.6962, 0.1498, 0.681, 0.1494, 0.6814, 0.1277, 0.6814, 0.1277, 0.681, 0.1494, 0.6658, 0.1493, 0.6673, 0.1279, 0.6817, 0.105, 0.6814, 0.1277, 0.6673, 0.1279, 0.6676, 0.1046, 0.6676, 0.1046, 0.6673, 0.1279, 0.6534, 0.1263, 0.6549, 0.1054, 0.6673, 0.1279, 0.6658, 0.1493, 0.6495, 0.1477, 0.6534, 0.1263, 0.6534, 0.1263, 0.6495, 0.1477, 0.629, 0.1448, 0.6353, 0.1234, 0.6549, 0.1054, 0.6534, 0.1263, 0.6353, 0.1234, 0.6381, 0.1062, 0.7253, 0.1076, 0.7275, 0.1249, 0.7093, 0.1272, 0.7085, 0.1062, 0.7275, 0.1249, 0.7332, 0.1464, 0.7126, 0.1487, 0.7093, 0.1272, 0.7093, 0.1272, 0.7126, 0.1487, 0.6962, 0.1498, 0.6954, 0.1283, 0.7085, 0.1062, 0.7093, 0.1272, 0.6954, 0.1283, 0.6958, 0.1051, 0.6927, 0.04806, 0.6921, 0.03526, 0.7017, 0.03129, 0.7044, 0.04539, 0.6921, 0.03526, 0.6905, 0.02425, 0.6975, 0.01992, 0.7017, 0.03129, 0.7017, 0.03129, 0.6975, 0.01992, 0.7066, 0.01226, 0.7152, 0.02424, 0.7044, 0.04539, 0.7017, 0.03129, 0.7152, 0.02424, 0.7224, 0.04067, 0.7336, 0.3841, 0.7114, 0.3853, 0.7177, 0.3524, 0.7403, 0.3524, 0.7114, 0.3853, 0.6943, 0.3859, 0.6981, 0.3524, 0.7177, 0.3524, 0.7177, 0.3524, 0.6981, 0.3524, 0.7005, 0.3093, 0.7217, 0.3103, 0.7403, 0.3524, 0.7177, 0.3524, 0.7217, 0.3103, 0.7448, 0.3114, 0.7877, 0.285, 0.7674, 0.2848, 0.7675, 0.2614, 0.7876, 0.2616, 0.7674, 0.2848, 0.747, 0.2848, 0.7474, 0.2615, 0.7675, 0.2614, 0.7675, 0.2614, 0.7474, 0.2615, 0.7476, 0.2305, 0.7676, 0.2306, 0.7876, 0.2616, 0.7675, 0.2614, 0.7676, 0.2306, 0.7876, 0.2307, 0.6943, 0.3859, 0.6773, 0.3852, 0.6778, 0.3516, 0.6981, 0.3524, 0.6773, 0.3852, 0.6603, 0.3854, 0.6576, 0.3518, 0.6778, 0.3516, 0.6778, 0.3516, 0.6576, 0.3518, 0.6565, 0.3086, 0.6785, 0.3087, 0.6981, 0.3524, 0.6778, 0.3516, 0.6785, 0.3087, 0.7005, 0.3093, 0.7577, 0.01307, 0.7599, 0.0056, 0.7684, 0.005665, 0.7684, 0.01317, 0.7599, 0.0056, 0.7633, 0.0006611, 0.7685, 0.0001587, 0.7684, 0.005665, 0.7684, 0.005665, 0.7685, 0.0001587, 0.7736, 0.0007004, 0.7769, 0.005665, 0.7684, 0.01317, 0.7684, 0.005665, 0.7769, 0.005665, 0.7791, 0.01316, 0.6754, 0.02402, 0.6776, 0.01606, 0.6831, 0.01607, 0.683, 0.02439, 0.6776, 0.01606, 0.6797, 0.01103, 0.6832, 0.01036, 0.6831, 0.01607, 0.6831, 0.01607, 0.6832, 0.01036, 0.6867, 0.01114, 0.6886, 0.01623, 0.683, 0.02439, 0.6831, 0.01607, 0.6886, 0.01623, 0.6905, 0.02425, 0.6905, 0.02425, 0.6886, 0.01623, 0.6929, 0.0118, 0.6975, 0.01992, 0.6886, 0.01623, 0.6867, 0.01114, 0.688, 0.007365, 0.6929, 0.0118, 0.6929, 0.0118, 0.688, 0.007365, 0.6904, 0.002131, 0.6984, 0.004813, 0.6975, 0.01992, 0.6929, 0.0118, 0.6984, 0.004813, 0.7066, 0.01226, 0.6867, 0.01114, 0.6832, 0.01036, 0.6833, 0.005914, 0.688, 0.007365, 0.6832, 0.01036, 0.6797, 0.01103, 0.6785, 0.007216, 0.6833, 0.005914, 0.6833, 0.005914, 0.6785, 0.007216, 0.6762, 0.001908, 0.6834, 0.0001587, 0.688, 0.007365, 0.6833, 0.005914, 0.6834, 0.0001587, 0.6904, 0.002131, 0.6725, 0.04775, 0.6735, 0.03496, 0.6828, 0.03519, 0.6826, 0.04759, 0.6735, 0.03496, 0.6754, 0.02402, 0.683, 0.02439, 0.6828, 0.03519, 0.6828, 0.03519, 0.683, 0.02439, 0.6905, 0.02425, 0.6921, 0.03526, 0.6826, 0.04759, 0.6828, 0.03519, 0.6921, 0.03526, 0.6927, 0.04806, 0.7533, 0.03419, 0.7556, 0.02283, 0.7684, 0.02294, 0.7683, 0.03435, 0.7556, 0.02283, 0.7577, 0.01307, 0.7684, 0.01317, 0.7684, 0.02294, 0.7684, 0.02294, 0.7684, 0.01317, 0.7791, 0.01316, 0.7811, 0.02292, 0.7683, 0.03435, 0.7684, 0.02294, 0.7811, 0.02292, 0.7834, 0.03431, 0.6431, 0.03943, 0.6507, 0.02323, 0.664, 0.0307, 0.6609, 0.0447, 0.6507, 0.02323, 0.6597, 0.01152, 0.6686, 0.01947, 0.664, 0.0307, 0.664, 0.0307, 0.6686, 0.01947, 0.6754, 0.02402, 0.6735, 0.03496, 0.6609, 0.0447, 0.664, 0.0307, 0.6735, 0.03496, 0.6725, 0.04775, 0.6583, 0.22, 0.6799, 0.2208, 0.6792, 0.2645, 0.657, 0.2641, 0.6799, 0.2208, 0.7015, 0.2207, 0.7015, 0.2648, 0.6792, 0.2645, 0.6792, 0.2645, 0.7015, 0.2648, 0.7005, 0.3093, 0.6785, 0.3087, 0.657, 0.2641, 0.6792, 0.2645, 0.6785, 0.3087, 0.6565, 0.3086, 0.7015, 0.2207, 0.7224, 0.2199, 0.723, 0.265, 0.7015, 0.2648, 0.7224, 0.2199, 0.7454, 0.2188, 0.7463, 0.2651, 0.723, 0.265, 0.723, 0.265, 0.7463, 0.2651, 0.7448, 0.3114, 0.7217, 0.3103, 0.7015, 0.2648, 0.723, 0.265, 0.7217, 0.3103, 0.7005, 0.3093, 0.7478, 0.1589, 0.7678, 0.1589, 0.7677, 0.1948, 0.7477, 0.1947, 0.7678, 0.1589, 0.7878, 0.159, 0.7877, 0.1948, 0.7677, 0.1948, 0.7677, 0.1948, 0.7877, 0.1948, 0.7876, 0.2307, 0.7676, 0.2306, 0.7477, 0.1947, 0.7677, 0.1948, 0.7676, 0.2306, 0.7476, 0.2305, 0.6145, 0.2168, 0.6375, 0.2186, 0.6354, 0.2636, 0.6121, 0.263, 0.6375, 0.2186, 0.6583, 0.22, 0.657, 0.2641, 0.6354, 0.2636, 0.6354, 0.2636, 0.657, 0.2641, 0.6565, 0.3086, 0.6353, 0.3089, 0.6121, 0.263, 0.6354, 0.2636, 0.6353, 0.3089, 0.6121, 0.3093, 0.6962, 0.1498, 0.6997, 0.1795, 0.6805, 0.1797, 0.681, 0.1494, 0.6997, 0.1795, 0.7015, 0.2207, 0.6799, 0.2208, 0.6805, 0.1797, 0.6805, 0.1797, 0.6799, 0.2208, 0.6583, 0.22, 0.6614, 0.1789, 0.681, 0.1494, 0.6805, 0.1797, 0.6614, 0.1789, 0.6658, 0.1493])
me_cylinder.materials.append(mat_jarra)
me_cylinder.update()

# ---- objects
ob_cylinder = bpy.data.objects.new('Cylinder', me_cylinder)

# ---- transforms, parenting, visibility, modifiers, constraints
ob_cylinder.location = (-0.0005379, -5.426e-05, 2.062e-10)

# ---- collection membership
col_collection.objects.link(ob_cylinder)

# ---- scene / render settings (as saved in the file)
scene.frame_start = 1; scene.frame_end = 250; scene.frame_set(1)
scene.render.engine = 'CYCLES'
scene.cycles.sampling_pattern = 'TABULATED_SOBOL'
scene.cycles.bake_type = 'EMIT'
bpy.context.view_layer.update()

# ---- added for rendering (the .blend has no active camera and no usable light): camera, sun
cam_auto = bpy.data.cameras.new('AutoCamera')
cam_auto.lens = 50.0
cam_auto.sensor_width = 36.0
cam_auto.clip_end = 1000.0
ob_auto_camera = bpy.data.objects.new('AutoCamera', cam_auto)
scene.collection.objects.link(ob_auto_camera)
ob_auto_camera.location = (0.310488, -0.333271, 0.224183)
ob_auto_camera.rotation_euler = (1.09748, -7.21219e-08, 0.694738)
scene.camera = ob_auto_camera
light_auto_sun = bpy.data.lights.new('AutoSun', 'SUN')
light_auto_sun.energy = 3.0
light_auto_sun.angle = 0.0523599
ob_auto_sun = bpy.data.objects.new('AutoSun', light_auto_sun)
scene.collection.objects.link(ob_auto_sun)
ob_auto_sun.rotation_euler = (0.872665, 0.174533, 0.523599)
bpy.context.view_layer.update()
